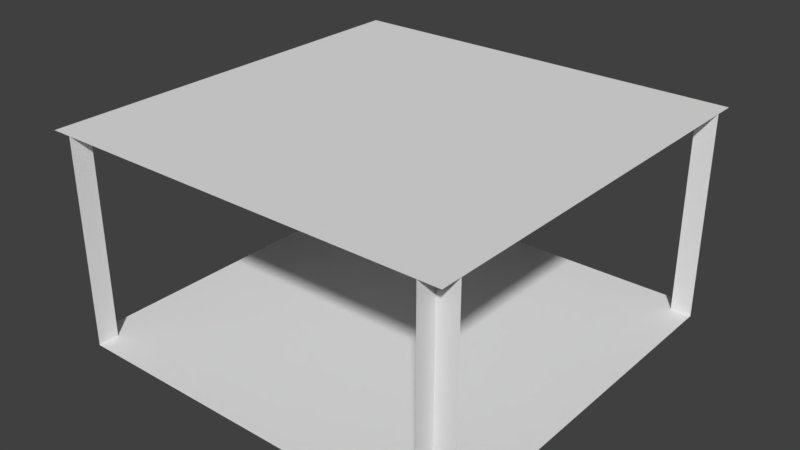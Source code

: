 # Source: WideIntersection.blend  (saved by Blender 2.79.0; exported with 4.5.12 LTS)
import bpy
from mathutils import Matrix  # noqa: F401  (used for matrix-valued properties, if any)

bpy.ops.wm.read_factory_settings(use_empty=True)
scene = bpy.context.scene
scene.name = 'Scene'

# ---- collections
col_collection_1 = bpy.data.collections.new('Collection 1'); scene.collection.children.link(col_collection_1)

# ---- world
world_world = bpy.data.worlds.new('World'); scene.world = world_world
world_world.color = (0.05088, 0.05088, 0.05088)
world_world.use_sun_shadow = False
world_world.sun_shadow_jitter_overblur = 0.0
world_world.cycles.sampling_method = 'MANUAL'

# ---- meshes
me_cube = bpy.data.meshes.new('Cube')
me_cube.from_pydata([(-1.0, -1.0, 1.0), (-1.0, 1.0, 1.0), (1.0, -1.0, 1.0), (1.0, 1.0, 1.0), (-0.9, 1.0, 1.0), (-0.9, -1.0, 1.0), (-1.0, -0.9, 1.0), (1.0, -0.9, 1.0), (-0.9, -0.9, 1.0), (0.9, 1.0, 1.0), (0.9, -1.0, 1.0), (0.9, -0.9, 1.0), (-1.0, 0.9, 1.0), (-0.9, 0.9, 1.0), (1.0, 0.9, 1.0), (0.9, 0.9, 1.0), (-1.0, 0.9, 0.0), (1.0, 0.9, 0.0), (0.9, 1.0, 0.0), (0.9, -1.0, 0.0), (0.9, 0.9, 0.0), (-1.0, -0.9, 0.0), (1.0, -0.9, 0.0), (0.9, -0.9, 0.0), (-0.9, 1.0, 0.0), (-0.9, -1.0, 0.0), (-0.9, 0.9, 0.0), (-0.9, -0.9, 0.0)], [], [(8, 6, 0, 5), (11, 10, 5, 8), (15, 11, 8, 13), (13, 8, 6, 12), (14, 7, 11, 15), (7, 11, 10, 2), (3, 9, 15, 14), (4, 1, 12, 13), (9, 15, 13, 4), (24, 26, 20, 18), (27, 25, 19, 23), (26, 27, 23, 20), (20, 23, 22, 17), (16, 21, 27, 26), (15, 9, 18, 20), (14, 15, 20, 17), (11, 7, 22, 23), (10, 11, 23, 19), (8, 5, 25, 27), (6, 8, 27, 21), (12, 16, 26, 13), (4, 13, 26, 24)])
me_cube.use_remesh_preserve_volume = False
me_cube.use_remesh_preserve_attributes = False
me_cube.use_mirror_vertex_groups = False
me_cube.update()

# ---- objects
ob_cube = bpy.data.objects.new('Cube', me_cube)

# ---- transforms, parenting, visibility, modifiers, constraints
ob_cube.location = (0.0, 0.0, 0.0)
ob_cube.lineart.crease_threshold = 0.0

# ---- collection membership
col_collection_1.objects.link(ob_cube)

# ---- scene / render settings (as saved in the file)
scene.frame_start = 1; scene.frame_end = 250; scene.frame_set(1)
scene.render.engine = 'BLENDER_EEVEE_NEXT'
scene.render.resolution_percentage = 50
scene.render.dither_intensity = 0.0
scene.cycles.use_denoising = False
scene.cycles.samples = 128
scene.cycles.sampling_pattern = 'TABULATED_SOBOL'
scene.cycles.use_adaptive_sampling = False
scene.cycles.use_light_tree = False
scene.cycles.blur_glossy = 0.0
scene.cycles.sample_clamp_indirect = 0.0
scene.view_settings.view_transform = 'Standard'
bpy.context.view_layer.update()

# ---- added for rendering (the .blend has no active camera and no usable light): camera, sun
cam_auto = bpy.data.cameras.new('AutoCamera')
cam_auto.lens = 50.0
cam_auto.sensor_width = 36.0
cam_auto.clip_end = 1000.0
ob_auto_camera = bpy.data.objects.new('AutoCamera', cam_auto)
scene.collection.objects.link(ob_auto_camera)
ob_auto_camera.location = (2.77567, -3.33081, 2.72054)
ob_auto_camera.rotation_euler = (1.09748, -7.21219e-08, 0.694738)
scene.camera = ob_auto_camera
light_auto_sun = bpy.data.lights.new('AutoSun', 'SUN')
light_auto_sun.energy = 3.0
light_auto_sun.angle = 0.0523599
ob_auto_sun = bpy.data.objects.new('AutoSun', light_auto_sun)
scene.collection.objects.link(ob_auto_sun)
ob_auto_sun.rotation_euler = (0.872665, 0.174533, 0.523599)
bpy.context.view_layer.update()
